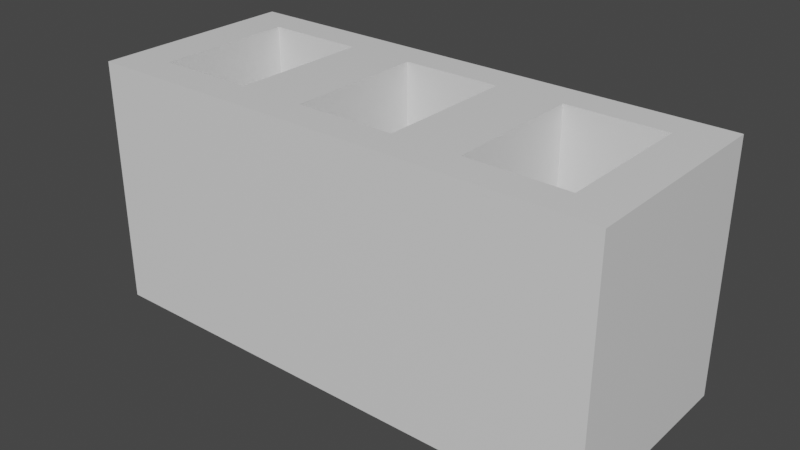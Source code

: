 # Source: Brick.blend  (saved by Blender 2.82.7; exported with 4.5.12 LTS)
import bpy
from mathutils import Matrix  # noqa: F401  (used for matrix-valued properties, if any)

bpy.ops.wm.read_factory_settings(use_empty=True)
scene = bpy.context.scene
scene.name = 'Scene'

# ---- collections
col_collection = bpy.data.collections.new('Collection'); scene.collection.children.link(col_collection)

# ---- materials (node trees are filled in below, after node groups)
mat_material = bpy.data.materials.new('Material')
mat_material.alpha_threshold = 0.0
mat_material.use_transparent_shadow = False
mat_material.line_color = (0.0, 0.0, 0.0, 1.0)

# ---- material node trees
mat_material.use_nodes = True; mat_material.node_tree.nodes.clear()
_N = mat_material.node_tree.nodes; _L = mat_material.node_tree.links
n0 = _N.new('ShaderNodeOutputMaterial'); n0.name = 'Material Output'; n0.location = (300, 300)
n1 = _N.new('ShaderNodeBsdfPrincipled'); n1.name = 'Principled BSDF'; n1.location = (10, 300)
n1.distribution = 'GGX'
n1.subsurface_method = 'BURLEY'
n1.inputs[2].default_value = 0.4
n1.inputs[3].default_value = 1.45
n1.inputs[27].default_value = (0.0, 0.0, 0.0, 1.0)
n1.inputs[28].default_value = 1.0
_L.new(n1.outputs[0], n0.inputs[0])
n0.is_active_output = True

# ---- world
world_world = bpy.data.worlds.new('World'); scene.world = world_world
world_world.use_nodes = True; world_world.node_tree.nodes.clear()
_N = world_world.node_tree.nodes; _L = world_world.node_tree.links
n0 = _N.new('ShaderNodeOutputWorld'); n0.name = 'World Output'; n0.location = (300, 300)
n1 = _N.new('ShaderNodeBackground'); n1.name = 'Background'; n1.location = (10, 300)
n1.inputs[0].default_value = (0.05088, 0.05088, 0.05088, 1.0)
_L.new(n1.outputs[0], n0.inputs[0])
n0.is_active_output = True
world_world.color = (0.05088, 0.05088, 0.05088)
world_world.use_sun_shadow = False
world_world.sun_shadow_jitter_overblur = 0.0

# ---- meshes
me_cube = bpy.data.meshes.new('Cube')
me_cube.from_pydata([(1.0, 1.0, 1.0), (1.0, 1.0, -1.0), (1.0, -1.0, 1.0), (1.0, -1.0, -1.0), (-1.0, 1.0, 1.0), (-1.0, 1.0, -1.0), (-1.0, -1.0, 1.0), (-1.0, -1.0, -1.0), (0.3333, 1.0, -1.0), (-0.3333, 1.0, -1.0), (0.3333, -1.0, 1.0), (-0.3333, -1.0, 1.0), (-0.3333, -1.0, -1.0), (0.3333, -1.0, -1.0), (-0.3333, 1.0, 1.0), (0.3333, 1.0, 1.0), (-0.4498, 0.6761, 1.0), (-0.8318, 0.6761, 1.0), (-0.8318, -0.6761, 1.0), (-0.4498, -0.6761, 1.0), (0.4498, 0.6761, -1.0), (0.8318, 0.6761, -1.0), (0.8318, -0.6761, -1.0), (0.4498, -0.6761, -1.0), (-0.8318, 0.6761, -1.0), (-0.4498, 0.6761, -1.0), (-0.4498, -0.6761, -1.0), (-0.8318, -0.6761, -1.0), (-0.191, 0.6761, -1.0), (0.191, 0.6761, -1.0), (0.191, -0.6761, -1.0), (-0.191, -0.6761, -1.0), (0.8318, 0.6761, 1.0), (0.4498, 0.6761, 1.0), (0.4498, -0.6761, 1.0), (0.8318, -0.6761, 1.0), (0.191, 0.6761, 1.0), (-0.191, 0.6761, 1.0), (-0.191, -0.6761, 1.0), (0.191, -0.6761, 1.0)], [], [(31, 38, 39, 30), (12, 11, 6, 7), (7, 6, 4, 5), (31, 28, 37, 38), (1, 0, 2, 3), (8, 15, 0, 1), (5, 4, 14, 9), (9, 14, 15, 8), (17, 24, 25, 16), (19, 16, 25, 26), (3, 2, 10, 13), (13, 10, 11, 12), (19, 26, 27, 18), (18, 27, 24, 17), (14, 4, 17, 16), (4, 6, 18, 17), (6, 11, 19, 18), (11, 14, 16, 19), (8, 1, 21, 20), (1, 3, 22, 21), (3, 13, 23, 22), (13, 8, 20, 23), (5, 9, 25, 24), (9, 12, 26, 25), (12, 7, 27, 26), (7, 5, 24, 27), (9, 8, 29, 28), (8, 13, 30, 29), (13, 12, 31, 30), (12, 9, 28, 31), (0, 15, 33, 32), (15, 10, 34, 33), (10, 2, 35, 34), (2, 0, 32, 35), (15, 14, 37, 36), (14, 11, 38, 37), (11, 10, 39, 38), (10, 15, 36, 39), (30, 39, 36, 29), (29, 36, 37, 28), (23, 20, 33, 34), (21, 32, 33, 20), (22, 35, 32, 21), (23, 34, 35, 22)])
_uv = me_cube.uv_layers.new(name='UVMap')
_uv.uv.foreach_set('vector', [0.2252, 0.7332, 0.7748, 0.7332, 0.7252, 0.7332, 0.2748, 0.7332, 0.375, 0.9167, 0.625, 0.9167, 0.625, 1.0, 0.375, 1.0, 0.375, 0.0, 0.625, 0.0, 0.625, 0.25, 0.375, 0.25, 0.2252, 0.7332, 0.2252, 0.5168, 0.7748, 0.5168, 0.7748, 0.7332, 0.375, 0.5, 0.625, 0.5, 0.625, 0.75, 0.375, 0.75, 0.375, 0.4167, 0.625, 0.4167, 0.625, 0.5, 0.375, 0.5, 0.375, 0.25, 0.625, 0.25, 0.625, 0.3333, 0.375, 0.3333, 0.375, 0.3333, 0.625, 0.3333, 0.625, 0.4167, 0.375, 0.4167, 0.8582, 0.5168, 0.1418, 0.5168, 0.1915, 0.5168, 0.8085, 0.5168, 0.8085, 0.7332, 0.8085, 0.5168, 0.1915, 0.5168, 0.1915, 0.7332, 0.375, 0.75, 0.625, 0.75, 0.625, 0.8333, 0.375, 0.8333, 0.375, 0.8333, 0.625, 0.8333, 0.625, 0.9167, 0.375, 0.9167, 0.8085, 0.7332, 0.1915, 0.7332, 0.1418, 0.7332, 0.8582, 0.7332, 0.8582, 0.7332, 0.1418, 0.7332, 0.1418, 0.5168, 0.8582, 0.5168, 0.7917, 0.5, 0.875, 0.5, 0.8582, 0.5168, 0.8085, 0.5168, 0.875, 0.5, 0.875, 0.75, 0.8582, 0.7332, 0.8582, 0.5168, 0.875, 0.75, 0.7917, 0.75, 0.8085, 0.7332, 0.8582, 0.7332, 0.7917, 0.75, 0.7917, 0.5, 0.8085, 0.5168, 0.8085, 0.7332, 0.2917, 0.5, 0.375, 0.5, 0.3582, 0.5168, 0.3085, 0.5168, 0.375, 0.5, 0.375, 0.75, 0.3582, 0.7332, 0.3582, 0.5168, 0.375, 0.75, 0.2917, 0.75, 0.3085, 0.7332, 0.3582, 0.7332, 0.2917, 0.75, 0.2917, 0.5, 0.3085, 0.5168, 0.3085, 0.7332, 0.125, 0.5, 0.2083, 0.5, 0.1915, 0.5168, 0.1418, 0.5168, 0.2083, 0.5, 0.2083, 0.75, 0.1915, 0.7332, 0.1915, 0.5168, 0.2083, 0.75, 0.125, 0.75, 0.1418, 0.7332, 0.1915, 0.7332, 0.125, 0.75, 0.125, 0.5, 0.1418, 0.5168, 0.1418, 0.7332, 0.2083, 0.5, 0.2917, 0.5, 0.2748, 0.5168, 0.2252, 0.5168, 0.2917, 0.5, 0.2917, 0.75, 0.2748, 0.7332, 0.2748, 0.5168, 0.2917, 0.75, 0.2083, 0.75, 0.2252, 0.7332, 0.2748, 0.7332, 0.2083, 0.75, 0.2083, 0.5, 0.2252, 0.5168, 0.2252, 0.7332, 0.625, 0.5, 0.7083, 0.5, 0.6915, 0.5168, 0.6418, 0.5168, 0.7083, 0.5, 0.7083, 0.75, 0.6915, 0.7332, 0.6915, 0.5168, 0.7083, 0.75, 0.625, 0.75, 0.6418, 0.7332, 0.6915, 0.7332, 0.625, 0.75, 0.625, 0.5, 0.6418, 0.5168, 0.6418, 0.7332, 0.7083, 0.5, 0.7917, 0.5, 0.7748, 0.5168, 0.7252, 0.5168, 0.7917, 0.5, 0.7917, 0.75, 0.7748, 0.7332, 0.7748, 0.5168, 0.7917, 0.75, 0.7083, 0.75, 0.7252, 0.7332, 0.7748, 0.7332, 0.7083, 0.75, 0.7083, 0.5, 0.7252, 0.5168, 0.7252, 0.7332, 0.2748, 0.7332, 0.7252, 0.7332, 0.7252, 0.5168, 0.2748, 0.5168, 0.2748, 0.5168, 0.7252, 0.5168, 0.7748, 0.5168, 0.2252, 0.5168, 0.3085, 0.7332, 0.3085, 0.5168, 0.6915, 0.5168, 0.6915, 0.7332, 0.3582, 0.5168, 0.6418, 0.5168, 0.6915, 0.5168, 0.3085, 0.5168, 0.3582, 0.7332, 0.6418, 0.7332, 0.6418, 0.5168, 0.3582, 0.5168, 0.3085, 0.7332, 0.6915, 0.7332, 0.6418, 0.7332, 0.3582, 0.7332])
me_cube.materials.append(mat_material)
me_cube.use_remesh_preserve_volume = False
me_cube.use_remesh_preserve_attributes = False
me_cube.use_mirror_vertex_groups = False
me_cube.update()

# ---- objects
ob_brick = bpy.data.objects.new('Brick', me_cube)

# ---- transforms, parenting, visibility, modifiers, constraints
ob_brick.location = (0.0, 0.0, 0.0)
ob_brick.scale = (40.0, 16.0, 19.0)
ob_brick.lock_rotations_4d = False
ob_brick.empty_display_type = 'ARROWS'
ob_brick.lineart.crease_threshold = 0.0

# ---- collection membership
col_collection.objects.link(ob_brick)

# ---- scene / render settings (as saved in the file)
scene.frame_start = 1; scene.frame_end = 250; scene.frame_set(1)
scene.render.engine = 'BLENDER_EEVEE_NEXT'
scene.cycles.use_denoising = False
scene.cycles.samples = 128
scene.cycles.sampling_pattern = 'TABULATED_SOBOL'
scene.cycles.use_adaptive_sampling = False
scene.cycles.use_light_tree = False
scene.view_settings.view_transform = 'Filmic'
bpy.context.view_layer.update()

# ---- added for rendering (the .blend has no active camera and no usable light): camera, sun
cam_auto = bpy.data.cameras.new('AutoCamera')
cam_auto.lens = 50.0
cam_auto.sensor_width = 36.0
cam_auto.clip_end = 1529.1
ob_auto_camera = bpy.data.objects.new('AutoCamera', cam_auto)
scene.collection.objects.link(ob_auto_camera)
ob_auto_camera.location = (87.1285, -104.554, 69.7028)
ob_auto_camera.rotation_euler = (1.09748, -7.21219e-08, 0.694738)
scene.camera = ob_auto_camera
light_auto_sun = bpy.data.lights.new('AutoSun', 'SUN')
light_auto_sun.energy = 3.0
light_auto_sun.angle = 0.0523599
ob_auto_sun = bpy.data.objects.new('AutoSun', light_auto_sun)
scene.collection.objects.link(ob_auto_sun)
ob_auto_sun.rotation_euler = (0.872665, 0.174533, 0.523599)
bpy.context.view_layer.update()
